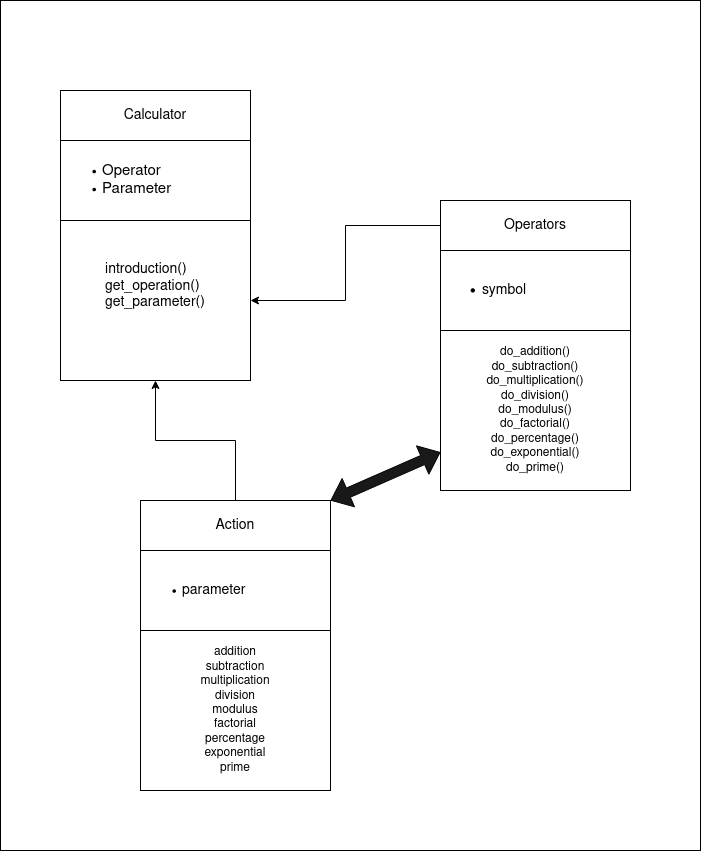

The diagram above was exported from draw.io. Its source (the exported page's mxGraphModel, read from the mxfile embedded in the PNG):
<mxGraphModel dx="1030" dy="624" grid="1" gridSize="10" guides="1" tooltips="1" connect="1" arrows="1" fold="1" page="1" pageScale="1" pageWidth="850" pageHeight="1100" math="0" shadow="0">
  <root>
    <mxCell id="0" />
    <mxCell id="1" parent="0" />
    <mxCell id="1KgzudDPjS8EpIXGuFZY-5" value="" style="rounded=0;whiteSpace=wrap;html=1;" vertex="1" parent="1">
      <mxGeometry x="110" y="130" width="170" height="120" as="geometry" />
    </mxCell>
    <mxCell id="1KgzudDPjS8EpIXGuFZY-1" value="" style="rounded=0;whiteSpace=wrap;html=1;" vertex="1" parent="1">
      <mxGeometry x="40" y="40" width="700" height="850" as="geometry" />
    </mxCell>
    <mxCell id="1KgzudDPjS8EpIXGuFZY-6" value="" style="rounded=0;whiteSpace=wrap;html=1;align=left;" vertex="1" parent="1">
      <mxGeometry x="100" y="130" width="190" height="290" as="geometry" />
    </mxCell>
    <mxCell id="1KgzudDPjS8EpIXGuFZY-7" value="&lt;font style=&quot;font-size: 14px&quot;&gt;Calculator&lt;/font&gt;" style="rounded=0;whiteSpace=wrap;html=1;" vertex="1" parent="1">
      <mxGeometry x="100" y="130" width="190" height="50" as="geometry" />
    </mxCell>
    <mxCell id="1KgzudDPjS8EpIXGuFZY-8" value="&lt;div align=&quot;left&quot;&gt;&lt;ul&gt;&lt;li&gt;&lt;font style=&quot;font-size: 15px&quot;&gt;Operator&lt;/font&gt;&lt;/li&gt;&lt;li&gt;&lt;font style=&quot;font-size: 15px&quot;&gt;Parameter&lt;br&gt;&lt;/font&gt;&lt;/li&gt;&lt;/ul&gt;&lt;/div&gt;" style="rounded=0;whiteSpace=wrap;html=1;align=left;" vertex="1" parent="1">
      <mxGeometry x="100" y="180" width="190" height="80" as="geometry" />
    </mxCell>
    <mxCell id="1KgzudDPjS8EpIXGuFZY-9" value="&lt;div style=&quot;font-size: 14px&quot; align=&quot;left&quot;&gt;&lt;font style=&quot;font-size: 14px&quot;&gt;introduction()&lt;/font&gt;&lt;br&gt;&lt;font style=&quot;font-size: 14px&quot;&gt;get_operation()&lt;/font&gt;&lt;br&gt;&lt;font style=&quot;font-size: 14px&quot;&gt;get_parameter()&lt;/font&gt;&lt;/div&gt;&lt;div align=&quot;left&quot;&gt;&lt;br&gt;&lt;br&gt;&lt;/div&gt;" style="rounded=0;whiteSpace=wrap;html=1;" vertex="1" parent="1">
      <mxGeometry x="100" y="260" width="190" height="160" as="geometry" />
    </mxCell>
    <mxCell id="1KgzudDPjS8EpIXGuFZY-18" style="edgeStyle=orthogonalEdgeStyle;rounded=0;orthogonalLoop=1;jettySize=auto;html=1;" edge="1" parent="1" source="1KgzudDPjS8EpIXGuFZY-10" target="1KgzudDPjS8EpIXGuFZY-9">
      <mxGeometry relative="1" as="geometry" />
    </mxCell>
    <mxCell id="1KgzudDPjS8EpIXGuFZY-10" value="&lt;font style=&quot;font-size: 14px&quot;&gt;Operators&lt;/font&gt;" style="rounded=0;whiteSpace=wrap;html=1;" vertex="1" parent="1">
      <mxGeometry x="480" y="240" width="190" height="50" as="geometry" />
    </mxCell>
    <mxCell id="1KgzudDPjS8EpIXGuFZY-11" value="&lt;ul style=&quot;font-size: 14px&quot;&gt;&lt;li&gt;&lt;font style=&quot;font-size: 14px&quot;&gt;symbol&lt;/font&gt;&lt;/li&gt;&lt;/ul&gt;" style="rounded=0;whiteSpace=wrap;html=1;align=left;" vertex="1" parent="1">
      <mxGeometry x="480" y="290" width="190" height="80" as="geometry" />
    </mxCell>
    <mxCell id="1KgzudDPjS8EpIXGuFZY-12" value="&lt;div&gt;do_addition()&lt;/div&gt;&lt;div&gt;do_subtraction()&lt;/div&gt;&lt;div&gt;do_multiplication()&lt;/div&gt;&lt;div&gt;do_division()&lt;/div&gt;&lt;div&gt;do_modulus()&lt;/div&gt;&lt;div&gt;do_factorial()&lt;/div&gt;&lt;div&gt;do_percentage()&lt;/div&gt;&lt;div&gt;do_exponential()&lt;/div&gt;&lt;div&gt;do_prime()&lt;br&gt;&lt;/div&gt;" style="rounded=0;whiteSpace=wrap;html=1;" vertex="1" parent="1">
      <mxGeometry x="480" y="370" width="190" height="160" as="geometry" />
    </mxCell>
    <mxCell id="1KgzudDPjS8EpIXGuFZY-17" style="edgeStyle=orthogonalEdgeStyle;rounded=0;orthogonalLoop=1;jettySize=auto;html=1;exitX=0.5;exitY=0;exitDx=0;exitDy=0;" edge="1" parent="1" source="1KgzudDPjS8EpIXGuFZY-13" target="1KgzudDPjS8EpIXGuFZY-9">
      <mxGeometry relative="1" as="geometry" />
    </mxCell>
    <mxCell id="1KgzudDPjS8EpIXGuFZY-13" value="&lt;font style=&quot;font-size: 14px&quot;&gt;Action&lt;/font&gt;" style="rounded=0;whiteSpace=wrap;html=1;" vertex="1" parent="1">
      <mxGeometry x="180" y="540" width="190" height="50" as="geometry" />
    </mxCell>
    <mxCell id="1KgzudDPjS8EpIXGuFZY-14" value="&lt;ul&gt;&lt;li&gt;&lt;font style=&quot;font-size: 14px&quot;&gt;parameter&lt;/font&gt;&lt;/li&gt;&lt;/ul&gt;" style="rounded=0;whiteSpace=wrap;html=1;align=left;" vertex="1" parent="1">
      <mxGeometry x="180" y="590" width="190" height="80" as="geometry" />
    </mxCell>
    <mxCell id="1KgzudDPjS8EpIXGuFZY-15" value="&lt;div&gt;addition&lt;/div&gt;&lt;div&gt;subtraction&lt;/div&gt;&lt;div&gt;multiplication&lt;/div&gt;&lt;div&gt;division&lt;/div&gt;&lt;div&gt;modulus&lt;/div&gt;&lt;div&gt;factorial&lt;/div&gt;&lt;div&gt;percentage&lt;/div&gt;&lt;div&gt;exponential&lt;/div&gt;&lt;div&gt;prime&lt;br&gt;&lt;/div&gt;" style="rounded=0;whiteSpace=wrap;html=1;" vertex="1" parent="1">
      <mxGeometry x="180" y="670" width="190" height="160" as="geometry" />
    </mxCell>
    <mxCell id="1KgzudDPjS8EpIXGuFZY-20" value="" style="shape=flexArrow;endArrow=classic;startArrow=classic;html=1;exitX=1;exitY=0;exitDx=0;exitDy=0;fillColor=#191919;" edge="1" parent="1" source="1KgzudDPjS8EpIXGuFZY-13" target="1KgzudDPjS8EpIXGuFZY-12">
      <mxGeometry width="50" height="50" relative="1" as="geometry">
        <mxPoint x="375" y="620" as="sourcePoint" />
        <mxPoint x="425" y="570" as="targetPoint" />
      </mxGeometry>
    </mxCell>
  </root>
</mxGraphModel>